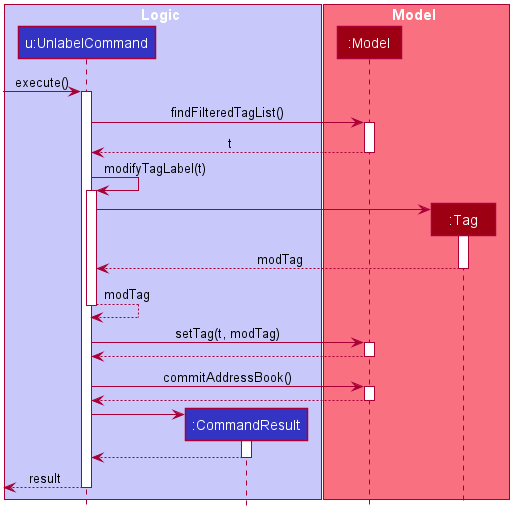

The diagram above was rendered by PlantUML. Its source (embedded in the PNG):
@startuml








skinparam BackgroundColor #FFFFFFF

skinparam Shadowing false

skinparam Class {
    FontColor #FFFFFF
    BorderThickness 1
    BorderColor #FFFFFF
    StereotypeFontColor #FFFFFF
    FontName Arial
}

skinparam Actor {
    BorderColor #000000
    Color #000000
    FontName Arial
}

skinparam Sequence {
    MessageAlign center
    BoxFontSize 15
    BoxPadding 0
    BoxFontColor #FFFFFF
    FontName Arial
}

skinparam Participant {
    FontColor #FFFFFFF
    Padding 20
}

skinparam MinClassWidth 50
skinparam ParticipantPadding 10
skinparam Shadowing false
skinparam DefaultTextAlignment center
skinparam packageStyle Rectangle

hide footbox
hide members
hide circle

box Logic #C8C8FA
participant "u:UnlabelCommand" as UnlabelCommand #3333C4
participant ":CommandResult" as CommandResult #3333C4
end box

box Model #F97181
participant ":Model" as Model #9D0012
participant ":Tag" as Tag #9D0012
end box

[-> UnlabelCommand : execute()
activate UnlabelCommand

UnlabelCommand -> Model : findFilteredTagList()
activate Model

Model --> UnlabelCommand : t
deactivate Model

UnlabelCommand -> UnlabelCommand : modifyTagLabel(t)
activate UnlabelCommand

create Tag
UnlabelCommand -> Tag
activate Tag

Tag --> UnlabelCommand : modTag
deactivate Tag

UnlabelCommand --> UnlabelCommand : modTag
deactivate UnlabelCommand

UnlabelCommand -> Model : setTag(t, modTag)
activate Model

Model --> UnlabelCommand
deactivate Model

UnlabelCommand -> Model : commitAddressBook()
activate Model

Model --> UnlabelCommand
deactivate Model

create CommandResult
UnlabelCommand -> CommandResult
activate CommandResult

CommandResult --> UnlabelCommand
deactivate CommandResult

[<--UnlabelCommand : result
deactivate UnlabelCommand
@enduml